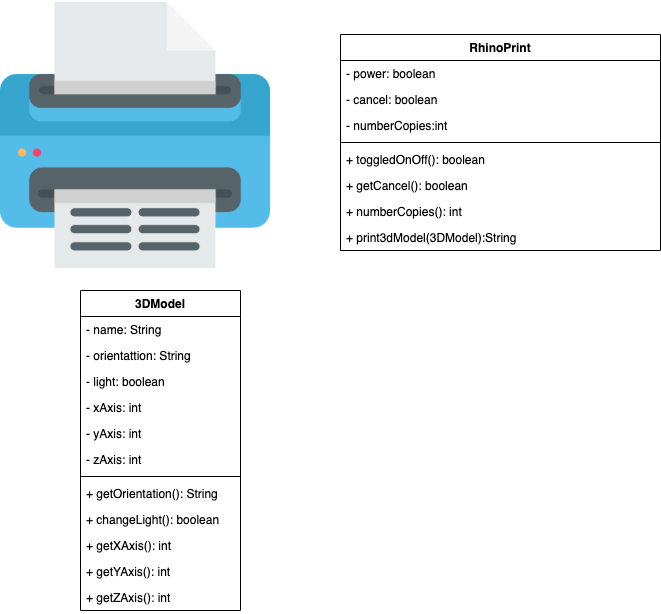

The diagram above was exported from draw.io. Its source (the exported page's mxGraphModel, read from the mxfile embedded in the PNG):
<mxGraphModel dx="946" dy="565" grid="1" gridSize="10" guides="1" tooltips="1" connect="1" arrows="1" fold="1" page="1" pageScale="1" pageWidth="850" pageHeight="1100" math="0" shadow="0">
  <root>
    <mxCell id="kzydFWKKFC4SSN4MjNWK-0" />
    <mxCell id="kzydFWKKFC4SSN4MjNWK-1" parent="kzydFWKKFC4SSN4MjNWK-0" />
    <mxCell id="kzydFWKKFC4SSN4MjNWK-2" value="" style="shape=image;verticalLabelPosition=bottom;labelBackgroundColor=#ffffff;verticalAlign=top;aspect=fixed;imageAspect=0;image=data:image/png,(base64 omitted: 14900 chars);" vertex="1" parent="kzydFWKKFC4SSN4MjNWK-1">
      <mxGeometry width="270" height="270" as="geometry" />
    </mxCell>
    <mxCell id="kzydFWKKFC4SSN4MjNWK-3" value="RhinoPrint" style="swimlane;fontStyle=1;align=center;verticalAlign=top;childLayout=stackLayout;horizontal=1;startSize=26;horizontalStack=0;resizeParent=1;resizeParentMax=0;resizeLast=0;collapsible=1;marginBottom=0;" vertex="1" parent="kzydFWKKFC4SSN4MjNWK-1">
      <mxGeometry x="340" y="34" width="320" height="216" as="geometry" />
    </mxCell>
    <mxCell id="kzydFWKKFC4SSN4MjNWK-4" value="- power: boolean" style="text;strokeColor=none;fillColor=none;align=left;verticalAlign=top;spacingLeft=4;spacingRight=4;overflow=hidden;rotatable=0;points=[[0,0.5],[1,0.5]];portConstraint=eastwest;" vertex="1" parent="kzydFWKKFC4SSN4MjNWK-3">
      <mxGeometry y="26" width="320" height="26" as="geometry" />
    </mxCell>
    <mxCell id="roqad6nPpWYxDgNxu962-0" value="- cancel: boolean" style="text;strokeColor=none;fillColor=none;align=left;verticalAlign=top;spacingLeft=4;spacingRight=4;overflow=hidden;rotatable=0;points=[[0,0.5],[1,0.5]];portConstraint=eastwest;" vertex="1" parent="kzydFWKKFC4SSN4MjNWK-3">
      <mxGeometry y="52" width="320" height="26" as="geometry" />
    </mxCell>
    <mxCell id="emahw-ArrzSCc2QvTkhl-8" value="- numberCopies:int" style="text;strokeColor=none;fillColor=none;align=left;verticalAlign=top;spacingLeft=4;spacingRight=4;overflow=hidden;rotatable=0;points=[[0,0.5],[1,0.5]];portConstraint=eastwest;" vertex="1" parent="kzydFWKKFC4SSN4MjNWK-3">
      <mxGeometry y="78" width="320" height="26" as="geometry" />
    </mxCell>
    <mxCell id="kzydFWKKFC4SSN4MjNWK-7" value="" style="line;strokeWidth=1;fillColor=none;align=left;verticalAlign=middle;spacingTop=-1;spacingLeft=3;spacingRight=3;rotatable=0;labelPosition=right;points=[];portConstraint=eastwest;" vertex="1" parent="kzydFWKKFC4SSN4MjNWK-3">
      <mxGeometry y="104" width="320" height="8" as="geometry" />
    </mxCell>
    <mxCell id="kzydFWKKFC4SSN4MjNWK-8" value="+ toggledOnOff(): boolean" style="text;strokeColor=none;fillColor=none;align=left;verticalAlign=top;spacingLeft=4;spacingRight=4;overflow=hidden;rotatable=0;points=[[0,0.5],[1,0.5]];portConstraint=eastwest;" vertex="1" parent="kzydFWKKFC4SSN4MjNWK-3">
      <mxGeometry y="112" width="320" height="26" as="geometry" />
    </mxCell>
    <mxCell id="emahw-ArrzSCc2QvTkhl-9" value="+ getCancel(): boolean" style="text;strokeColor=none;fillColor=none;align=left;verticalAlign=top;spacingLeft=4;spacingRight=4;overflow=hidden;rotatable=0;points=[[0,0.5],[1,0.5]];portConstraint=eastwest;" vertex="1" parent="kzydFWKKFC4SSN4MjNWK-3">
      <mxGeometry y="138" width="320" height="26" as="geometry" />
    </mxCell>
    <mxCell id="emahw-ArrzSCc2QvTkhl-10" value="+ numberCopies(): int" style="text;strokeColor=none;fillColor=none;align=left;verticalAlign=top;spacingLeft=4;spacingRight=4;overflow=hidden;rotatable=0;points=[[0,0.5],[1,0.5]];portConstraint=eastwest;" vertex="1" parent="kzydFWKKFC4SSN4MjNWK-3">
      <mxGeometry y="164" width="320" height="26" as="geometry" />
    </mxCell>
    <mxCell id="emahw-ArrzSCc2QvTkhl-11" value="+ print3dModel(3DModel):String" style="text;strokeColor=none;fillColor=none;align=left;verticalAlign=top;spacingLeft=4;spacingRight=4;overflow=hidden;rotatable=0;points=[[0,0.5],[1,0.5]];portConstraint=eastwest;" vertex="1" parent="kzydFWKKFC4SSN4MjNWK-3">
      <mxGeometry y="190" width="320" height="26" as="geometry" />
    </mxCell>
    <mxCell id="kzydFWKKFC4SSN4MjNWK-12" value="3DModel" style="swimlane;fontStyle=1;align=center;verticalAlign=top;childLayout=stackLayout;horizontal=1;startSize=26;horizontalStack=0;resizeParent=1;resizeParentMax=0;resizeLast=0;collapsible=1;marginBottom=0;" vertex="1" parent="kzydFWKKFC4SSN4MjNWK-1">
      <mxGeometry x="80" y="290" width="160" height="320" as="geometry" />
    </mxCell>
    <mxCell id="kzydFWKKFC4SSN4MjNWK-13" value="- name: String" style="text;strokeColor=none;fillColor=none;align=left;verticalAlign=top;spacingLeft=4;spacingRight=4;overflow=hidden;rotatable=0;points=[[0,0.5],[1,0.5]];portConstraint=eastwest;" vertex="1" parent="kzydFWKKFC4SSN4MjNWK-12">
      <mxGeometry y="26" width="160" height="26" as="geometry" />
    </mxCell>
    <mxCell id="emahw-ArrzSCc2QvTkhl-7" value="- orientattion: String" style="text;strokeColor=none;fillColor=none;align=left;verticalAlign=top;spacingLeft=4;spacingRight=4;overflow=hidden;rotatable=0;points=[[0,0.5],[1,0.5]];portConstraint=eastwest;" vertex="1" parent="kzydFWKKFC4SSN4MjNWK-12">
      <mxGeometry y="52" width="160" height="26" as="geometry" />
    </mxCell>
    <mxCell id="emahw-ArrzSCc2QvTkhl-0" value="- light: boolean" style="text;strokeColor=none;fillColor=none;align=left;verticalAlign=top;spacingLeft=4;spacingRight=4;overflow=hidden;rotatable=0;points=[[0,0.5],[1,0.5]];portConstraint=eastwest;" vertex="1" parent="kzydFWKKFC4SSN4MjNWK-12">
      <mxGeometry y="78" width="160" height="26" as="geometry" />
    </mxCell>
    <mxCell id="emahw-ArrzSCc2QvTkhl-1" value="- xAxis: int" style="text;strokeColor=none;fillColor=none;align=left;verticalAlign=top;spacingLeft=4;spacingRight=4;overflow=hidden;rotatable=0;points=[[0,0.5],[1,0.5]];portConstraint=eastwest;" vertex="1" parent="kzydFWKKFC4SSN4MjNWK-12">
      <mxGeometry y="104" width="160" height="26" as="geometry" />
    </mxCell>
    <mxCell id="emahw-ArrzSCc2QvTkhl-2" value="- yAxis: int" style="text;strokeColor=none;fillColor=none;align=left;verticalAlign=top;spacingLeft=4;spacingRight=4;overflow=hidden;rotatable=0;points=[[0,0.5],[1,0.5]];portConstraint=eastwest;" vertex="1" parent="kzydFWKKFC4SSN4MjNWK-12">
      <mxGeometry y="130" width="160" height="26" as="geometry" />
    </mxCell>
    <mxCell id="emahw-ArrzSCc2QvTkhl-3" value="- zAxis: int" style="text;strokeColor=none;fillColor=none;align=left;verticalAlign=top;spacingLeft=4;spacingRight=4;overflow=hidden;rotatable=0;points=[[0,0.5],[1,0.5]];portConstraint=eastwest;" vertex="1" parent="kzydFWKKFC4SSN4MjNWK-12">
      <mxGeometry y="156" width="160" height="26" as="geometry" />
    </mxCell>
    <mxCell id="kzydFWKKFC4SSN4MjNWK-16" value="" style="line;strokeWidth=1;fillColor=none;align=left;verticalAlign=middle;spacingTop=-1;spacingLeft=3;spacingRight=3;rotatable=0;labelPosition=right;points=[];portConstraint=eastwest;" vertex="1" parent="kzydFWKKFC4SSN4MjNWK-12">
      <mxGeometry y="182" width="160" height="8" as="geometry" />
    </mxCell>
    <mxCell id="kzydFWKKFC4SSN4MjNWK-17" value="+ getOrientation(): String" style="text;strokeColor=none;fillColor=none;align=left;verticalAlign=top;spacingLeft=4;spacingRight=4;overflow=hidden;rotatable=0;points=[[0,0.5],[1,0.5]];portConstraint=eastwest;" vertex="1" parent="kzydFWKKFC4SSN4MjNWK-12">
      <mxGeometry y="190" width="160" height="26" as="geometry" />
    </mxCell>
    <mxCell id="kzydFWKKFC4SSN4MjNWK-18" value="+ changeLight(): boolean" style="text;strokeColor=none;fillColor=none;align=left;verticalAlign=top;spacingLeft=4;spacingRight=4;overflow=hidden;rotatable=0;points=[[0,0.5],[1,0.5]];portConstraint=eastwest;" vertex="1" parent="kzydFWKKFC4SSN4MjNWK-12">
      <mxGeometry y="216" width="160" height="26" as="geometry" />
    </mxCell>
    <mxCell id="kzydFWKKFC4SSN4MjNWK-19" value="+ getXAxis(): int" style="text;strokeColor=none;fillColor=none;align=left;verticalAlign=top;spacingLeft=4;spacingRight=4;overflow=hidden;rotatable=0;points=[[0,0.5],[1,0.5]];portConstraint=eastwest;" vertex="1" parent="kzydFWKKFC4SSN4MjNWK-12">
      <mxGeometry y="242" width="160" height="26" as="geometry" />
    </mxCell>
    <mxCell id="emahw-ArrzSCc2QvTkhl-4" value="+ getYAxis(): int" style="text;strokeColor=none;fillColor=none;align=left;verticalAlign=top;spacingLeft=4;spacingRight=4;overflow=hidden;rotatable=0;points=[[0,0.5],[1,0.5]];portConstraint=eastwest;" vertex="1" parent="kzydFWKKFC4SSN4MjNWK-12">
      <mxGeometry y="268" width="160" height="26" as="geometry" />
    </mxCell>
    <mxCell id="emahw-ArrzSCc2QvTkhl-5" value="+ getZAxis(): int" style="text;strokeColor=none;fillColor=none;align=left;verticalAlign=top;spacingLeft=4;spacingRight=4;overflow=hidden;rotatable=0;points=[[0,0.5],[1,0.5]];portConstraint=eastwest;" vertex="1" parent="kzydFWKKFC4SSN4MjNWK-12">
      <mxGeometry y="294" width="160" height="26" as="geometry" />
    </mxCell>
  </root>
</mxGraphModel>